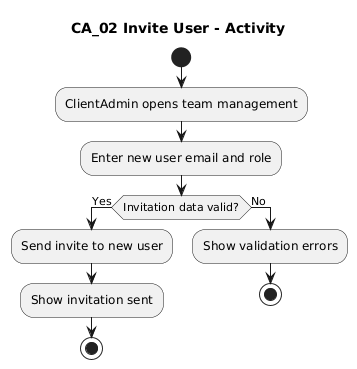

The diagram above was rendered by PlantUML. Its source (embedded in the PNG):
@startuml
title CA_02 Invite User - Activity
start
:ClientAdmin opens team management;
:Enter new user email and role;
if (Invitation data valid?) then (Yes)
  :Send invite to new user;
  :Show invitation sent;
  stop
else (No)
  :Show validation errors;
  stop
endif
@enduml